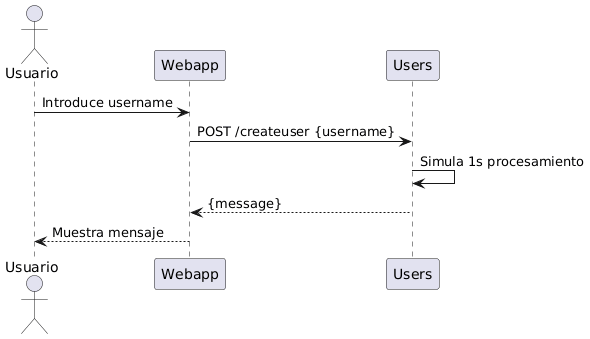

The diagram above was rendered by PlantUML. Its source (embedded in the PNG):
@startuml
actor Usuario
participant Webapp
participant Users

Usuario -> Webapp : Introduce username
Webapp -> Users : POST /createuser {username}
Users -> Users : Simula 1s procesamiento
Users --> Webapp : {message}
Webapp --> Usuario : Muestra mensaje
@enduml